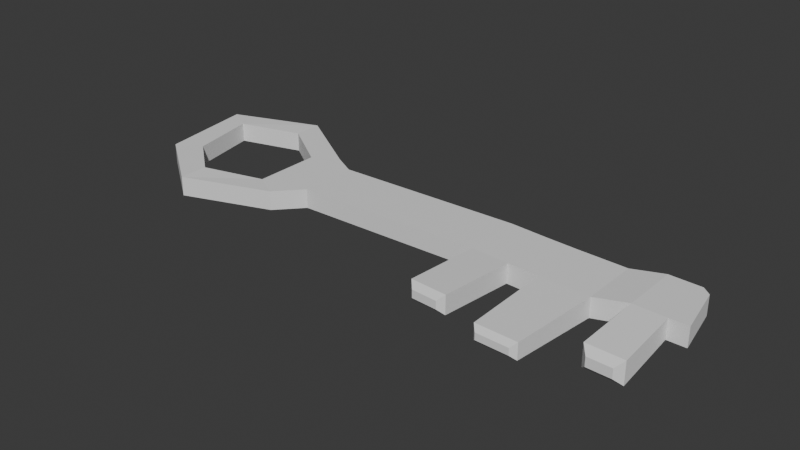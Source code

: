 # Source: JankKey.blend  (saved by Blender 4.2.66; exported with 4.5.12 LTS)
import bpy
from mathutils import Matrix  # noqa: F401  (used for matrix-valued properties, if any)

bpy.ops.wm.read_factory_settings(use_empty=True)
scene = bpy.context.scene
scene.name = 'Scene'

# ---- collections
col_collection = bpy.data.collections.new('Collection'); scene.collection.children.link(col_collection)

# ---- world
world_world = bpy.data.worlds.new('World'); scene.world = world_world
world_world.use_nodes = True; world_world.node_tree.nodes.clear()
_N = world_world.node_tree.nodes; _L = world_world.node_tree.links
n0 = _N.new('ShaderNodeOutputWorld'); n0.name = 'World Output'; n0.location = (300, 300)
n1 = _N.new('ShaderNodeBackground'); n1.name = 'Background'; n1.location = (10, 300)
n1.inputs[0].default_value = (0.05088, 0.05088, 0.05088, 1.0)
_L.new(n1.outputs[0], n0.inputs[0])
n0.is_active_output = True
world_world.color = (0.05088, 0.05088, 0.05088)
world_world.sun_shadow_jitter_overblur = 0.0

# ---- meshes
me_cylinder = bpy.data.meshes.new('Cylinder')
me_cylinder.from_pydata([(0.07959, 0.4879, -0.05465), (0.07959, 0.4879, 0.04535), (0.4835, 0.2305, -0.05704), (0.4835, 0.2305, 0.04296), (0.4835, -0.2695, -0.05704), (0.4835, -0.2695, 0.04296), (0.06352, -0.4595, -0.03633), (0.06352, -0.4595, 0.06367), (-0.2806, -0.2107, -0.03728), (-0.2806, -0.2107, 0.06272), (-0.3509, 0.2892, -0.03689), (-0.3509, 0.2892, 0.06311), (0.07959, 0.3379, -0.05465), (0.07959, 0.3379, 0.04535), (0.3536, 0.1555, -0.05704), (0.3536, 0.1555, 0.04296), (0.3536, -0.1945, -0.05704), (0.3536, -0.1945, 0.04296), (0.06352, -0.3095, -0.03633), (0.06352, -0.3095, 0.06367), (-0.1507, -0.1357, -0.03728), (-0.1507, -0.1357, 0.06272), (-0.221, 0.2142, -0.03689), (-0.221, 0.2142, 0.06311), (0.6043, 0.1655, 0.04296), (0.6043, 0.1655, -0.05704), (0.6043, -0.1379, -0.05704), (0.6043, -0.1379, 0.04296), (1.586, 0.1849, 0.05), (1.586, 0.1849, -0.05), (1.586, -0.1185, -0.05), (1.586, -0.1185, 0.05), (1.944, -0.1389, 0.05), (1.944, -0.1389, -0.05), (1.944, 0.1645, -0.05), (1.944, 0.1645, 0.05), (1.782, 0.1721, 0.05), (1.782, 0.1721, -0.05), (1.782, -0.1312, -0.05), (1.782, -0.1312, 0.05), (2.199, 0.1568, -0.05), (2.199, 0.1568, 0.05), (2.199, -0.1466, -0.05), (2.199, -0.1466, 0.05), (2.362, -0.112, 0.0662), (2.362, -0.112, -0.0338), (2.362, 0.1914, -0.0338), (2.362, 0.1914, 0.0662), (2.526, 0.1865, -0.0338), (2.526, 0.1865, 0.0662), (2.526, -0.1169, -0.0338), (2.526, -0.1169, 0.0662), (2.57, 0.1494, 0.0662), (2.57, 0.1494, -0.0338), (2.62, -0.1169, -0.0338), (2.62, -0.1169, 0.0662), (1.946, -0.5938, -0.04031), (1.969, -0.6186, -0.01616), (1.969, -0.6186, 0.01878), (1.946, -0.5938, 0.04293), (1.599, -0.5486, -0.0003315), (1.572, -0.519, -0.02812), (1.572, -0.519, 0.06766), (1.599, -0.5486, 0.03987), (1.73, -0.5572, 0.03987), (1.759, -0.5313, 0.06766), (1.759, -0.5313, -0.02812), (1.73, -0.5572, -0.0003315), (2.158, -0.6001, 0.04293), (2.133, -0.6235, 0.01878), (2.133, -0.6235, -0.01616), (2.158, -0.6001, -0.04031), (2.373, -0.4651, 0.00269), (2.341, -0.431, 0.03583), (2.341, -0.431, -0.07841), (2.373, -0.4651, -0.04527), (2.528, -0.4366, 0.03583), (2.494, -0.4687, 0.00269), (2.494, -0.4687, -0.04527), (2.528, -0.4366, -0.07841)], [], [(0, 1, 3, 2), (4, 2, 25, 26), (4, 5, 7, 6), (6, 7, 9, 8), (8, 9, 11, 10), (10, 11, 1, 0), (12, 14, 15, 13), (14, 16, 17, 15), (16, 18, 19, 17), (18, 20, 21, 19), (20, 22, 23, 21), (22, 12, 13, 23), (0, 2, 14, 12), (3, 1, 13, 15), (2, 4, 16, 14), (5, 3, 15, 17), (4, 6, 18, 16), (7, 5, 17, 19), (6, 8, 20, 18), (9, 7, 19, 21), (8, 10, 22, 20), (11, 9, 21, 23), (10, 0, 12, 22), (1, 11, 23, 13), (25, 24, 28, 29), (3, 5, 27, 24), (2, 3, 24, 25), (5, 4, 26, 27), (31, 30, 61, 62), (27, 26, 30, 31), (26, 25, 29, 30), (24, 27, 31, 28), (29, 28, 36, 37), (28, 31, 39, 36), (30, 29, 37, 38), (30, 38, 66, 61), (51, 50, 54, 55), (37, 36, 35, 34), (36, 39, 32, 35), (38, 37, 34, 33), (39, 38, 33, 32), (35, 32, 43, 41), (34, 35, 41, 40), (50, 51, 76, 79), (33, 34, 40, 42), (40, 41, 47, 46), (41, 43, 44, 47), (42, 40, 46, 45), (43, 42, 45, 44), (47, 44, 51, 49), (46, 47, 49, 48), (42, 43, 68, 71), (45, 46, 48, 50), (53, 52, 55, 54), (50, 48, 53, 54), (49, 51, 55, 52), (48, 49, 52, 53), (33, 42, 71, 56), (51, 44, 73, 76), (44, 45, 74, 73), (39, 31, 62, 65), (43, 32, 59, 68), (38, 39, 65, 66), (72, 75, 78, 77), (58, 57, 70, 69), (45, 50, 79, 74), (63, 60, 67, 64), (61, 66, 67, 60), (65, 62, 63, 64), (59, 56, 57, 58), (62, 61, 60, 63), (64, 67, 66, 65), (69, 70, 71, 68), (73, 74, 75, 72), (68, 59, 58, 69), (70, 57, 56, 71), (77, 78, 79, 76), (76, 73, 72, 77), (78, 75, 74, 79), (32, 33, 56, 59)])
_uv = me_cylinder.uv_layers.new(name='UVMap')
_uv.uv.foreach_set('vector', [0.6058, 0.5908, 0.5847, 0.5929, 0.5444, 0.5115, 0.563, 0.5028, 0.8727, 0.6901, 0.7196, 0.7009, 0.7369, 0.6625, 0.8298, 0.6559, 0.4163, 0.5164, 0.435, 0.5227, 0.4276, 0.6118, 0.4042, 0.6188, 0.4042, 0.6188, 0.4276, 0.6118, 0.4743, 0.6707, 0.4653, 0.6899, 0.4653, 0.6899, 0.4743, 0.6707, 0.5587, 0.6692, 0.576, 0.6918, 0.576, 0.6918, 0.5587, 0.6692, 0.5847, 0.5929, 0.6058, 0.5908, 0.5405, 0.8926, 0.5353, 0.8243, 0.5674, 0.8023, 0.5674, 0.9112, 0.5353, 0.8243, 0.4685, 0.7911, 0.4637, 0.7605, 0.5674, 0.8023, 0.4685, 0.7911, 0.4151, 0.8227, 0.3897, 0.8119, 0.4637, 0.7605, 0.4151, 0.8227, 0.4241, 0.8816, 0.394, 0.8994, 0.3897, 0.8119, 0.4241, 0.8816, 0.4856, 0.9255, 0.4838, 0.9526, 0.394, 0.8994, 0.4856, 0.9255, 0.5405, 0.8926, 0.5674, 0.9112, 0.4838, 0.9526, 0.6495, 0.8302, 0.7196, 0.7009, 0.7454, 0.739, 0.6954, 0.8269, 0.245, 0.7103, 0.3103, 0.8472, 0.2631, 0.8414, 0.2164, 0.7482, 0.7196, 0.7009, 0.8727, 0.6901, 0.8526, 0.7315, 0.7454, 0.739, 0.08783, 0.6909, 0.245, 0.7103, 0.2164, 0.7482, 0.1064, 0.7347, 0.8727, 0.6901, 0.9401, 0.8147, 0.8942, 0.818, 0.8526, 0.7315, 0.01182, 0.8156, 0.08783, 0.6909, 0.1064, 0.7347, 0.05898, 0.8214, 0.9401, 0.8147, 0.8713, 0.9255, 0.8456, 0.8873, 0.8942, 0.818, 0.07669, 0.9334, 0.01182, 0.8156, 0.05898, 0.8214, 0.1053, 0.8955, 0.8713, 0.9255, 0.7197, 0.9578, 0.7399, 0.9164, 0.8456, 0.8873, 0.2311, 0.9749, 0.07669, 0.9334, 0.1053, 0.8955, 0.2126, 0.9311, 0.7197, 0.9578, 0.6495, 0.8302, 0.6954, 0.8269, 0.7399, 0.9164, 0.3103, 0.8472, 0.2311, 0.9749, 0.2126, 0.9311, 0.2631, 0.8414, 0.5515, 0.4777, 0.5299, 0.4847, 0.516, 0.2592, 0.5366, 0.2576, 0.245, 0.7103, 0.08783, 0.6909, 0.1339, 0.658, 0.2292, 0.6698, 0.563, 0.5028, 0.5444, 0.5115, 0.5299, 0.4847, 0.5515, 0.4777, 0.435, 0.5227, 0.4163, 0.5164, 0.4321, 0.4841, 0.4539, 0.4904, 0.4584, 0.2725, 0.4408, 0.2853, 0.3921, 0.2777, 0.4039, 0.2649, 0.4539, 0.4904, 0.4321, 0.4841, 0.4408, 0.2853, 0.4584, 0.2725, 0.8298, 0.6559, 0.7369, 0.6625, 0.7097, 0.3621, 0.8026, 0.3555, 0.2292, 0.6698, 0.1339, 0.658, 0.178, 0.35, 0.2734, 0.3618, 0.5366, 0.2576, 0.516, 0.2592, 0.5117, 0.2191, 0.5324, 0.2171, 0.2734, 0.3618, 0.178, 0.35, 0.1816, 0.2881, 0.2769, 0.2999, 0.8026, 0.3555, 0.7097, 0.3621, 0.7094, 0.302, 0.8023, 0.2955, 0.8026, 0.3555, 0.8023, 0.2955, 0.9255, 0.2937, 0.9258, 0.3513, 0.4645, 0.07596, 0.4551, 0.06524, 0.4642, 0.05556, 0.4673, 0.06669, 0.5324, 0.2171, 0.5117, 0.2191, 0.5088, 0.1856, 0.5293, 0.184, 0.2769, 0.2999, 0.1816, 0.2881, 0.1855, 0.2369, 0.2808, 0.2486, 0.8023, 0.2955, 0.7094, 0.302, 0.7083, 0.2522, 0.8012, 0.2456, 0.4573, 0.2238, 0.4397, 0.2145, 0.4387, 0.1928, 0.4575, 0.1837, 0.2808, 0.2486, 0.1855, 0.2369, 0.1929, 0.1565, 0.2883, 0.1682, 0.5293, 0.184, 0.5088, 0.1856, 0.5056, 0.1323, 0.5262, 0.1324, 0.4551, 0.06524, 0.4645, 0.07596, 0.4381, 0.07161, 0.4303, 0.06, 0.8012, 0.2456, 0.7083, 0.2522, 0.7051, 0.174, 0.798, 0.1675, 0.5262, 0.1324, 0.5056, 0.1323, 0.507, 0.1007, 0.5251, 0.09965, 0.2883, 0.1682, 0.1929, 0.1565, 0.2101, 0.1064, 0.3055, 0.1182, 0.798, 0.1675, 0.7051, 0.174, 0.691, 0.1244, 0.7839, 0.1179, 0.4587, 0.1298, 0.4432, 0.1195, 0.4464, 0.1034, 0.4587, 0.09807, 0.3055, 0.1182, 0.2101, 0.1064, 0.2149, 0.05477, 0.3103, 0.06652, 0.5251, 0.09965, 0.507, 0.1007, 0.5041, 0.07686, 0.5186, 0.06737, 0.4432, 0.1195, 0.4587, 0.1298, 0.4022, 0.1392, 0.3932, 0.1289, 0.7839, 0.1179, 0.691, 0.1244, 0.6889, 0.07418, 0.7818, 0.06763, 0.5096, 0.05758, 0.498, 0.07098, 0.4673, 0.06669, 0.4642, 0.05556, 0.7818, 0.06763, 0.6889, 0.07418, 0.6993, 0.05985, 0.7798, 0.03875, 0.3103, 0.06652, 0.2149, 0.05477, 0.2186, 0.02513, 0.3004, 0.05119, 0.5186, 0.06737, 0.5041, 0.07686, 0.498, 0.07098, 0.5096, 0.05758, 0.8012, 0.2456, 0.798, 0.1675, 0.9379, 0.1701, 0.9405, 0.2351, 0.2149, 0.05477, 0.2101, 0.1064, 0.109, 0.1006, 0.1145, 0.04157, 0.4587, 0.09807, 0.4464, 0.1034, 0.4185, 0.09361, 0.4329, 0.08803, 0.1816, 0.2881, 0.178, 0.35, 0.05156, 0.339, 0.05495, 0.2797, 0.1929, 0.1565, 0.1855, 0.2369, 0.04253, 0.2186, 0.04874, 0.1517, 0.4397, 0.2145, 0.4573, 0.2238, 0.3996, 0.2432, 0.3871, 0.2346, 0.429, 0.08432, 0.4223, 0.08489, 0.4275, 0.06868, 0.4323, 0.07287, 0.3934, 0.163, 0.387, 0.1652, 0.3915, 0.1376, 0.3966, 0.1412, 0.7839, 0.1179, 0.7818, 0.06763, 0.8807, 0.05988, 0.883, 0.1173, 0.3974, 0.2629, 0.3912, 0.2668, 0.3888, 0.2441, 0.3949, 0.2462, 0.9258, 0.3513, 0.9255, 0.2937, 0.9376, 0.302, 0.9378, 0.3425, 0.05495, 0.2797, 0.05156, 0.339, 0.04327, 0.3295, 0.04566, 0.2878, 0.3977, 0.1661, 0.3865, 0.1745, 0.387, 0.1652, 0.3934, 0.163, 0.4039, 0.2649, 0.3921, 0.2777, 0.3912, 0.2668, 0.3974, 0.2629, 0.3949, 0.2462, 0.3888, 0.2441, 0.3871, 0.2346, 0.3996, 0.2432, 0.3966, 0.1412, 0.3915, 0.1376, 0.3932, 0.1289, 0.4022, 0.1392, 0.4329, 0.08803, 0.4185, 0.09361, 0.4223, 0.08489, 0.429, 0.08432, 0.04874, 0.1517, 0.04253, 0.2186, 0.0356, 0.2104, 0.04039, 0.1587, 0.9486, 0.1772, 0.9507, 0.2274, 0.9405, 0.2351, 0.9379, 0.1701, 0.4323, 0.07287, 0.4275, 0.06868, 0.4303, 0.06, 0.4381, 0.07161, 0.1145, 0.04157, 0.109, 0.1006, 0.09952, 0.08929, 0.1031, 0.05119, 0.8955, 0.06959, 0.8969, 0.1067, 0.883, 0.1173, 0.8807, 0.05988, 0.4575, 0.1837, 0.4387, 0.1928, 0.3865, 0.1745, 0.3977, 0.1661])
me_cylinder.update()

# ---- objects
ob_cylinder = bpy.data.objects.new('Cylinder', me_cylinder)

# ---- transforms, parenting, visibility, modifiers, constraints
ob_cylinder.location = (0.0, 0.0, 0.0)

# ---- collection membership
col_collection.objects.link(ob_cylinder)

# ---- scene / render settings (as saved in the file)
scene.frame_start = 1; scene.frame_end = 250; scene.frame_set(2)
scene.render.engine = 'BLENDER_EEVEE_NEXT'
bpy.context.view_layer.update()

# ---- added for rendering (the .blend has no active camera and no usable light): camera, sun
cam_auto = bpy.data.cameras.new('AutoCamera')
cam_auto.lens = 50.0
cam_auto.sensor_width = 36.0
cam_auto.clip_end = 1000.0
ob_auto_camera = bpy.data.objects.new('AutoCamera', cam_auto)
scene.collection.objects.link(ob_auto_camera)
ob_auto_camera.location = (4.07257, -3.59343, 2.34504)
ob_auto_camera.rotation_euler = (1.09748, -7.21219e-08, 0.694738)
scene.camera = ob_auto_camera
light_auto_sun = bpy.data.lights.new('AutoSun', 'SUN')
light_auto_sun.energy = 3.0
light_auto_sun.angle = 0.0523599
ob_auto_sun = bpy.data.objects.new('AutoSun', light_auto_sun)
scene.collection.objects.link(ob_auto_sun)
ob_auto_sun.rotation_euler = (0.872665, 0.174533, 0.523599)
bpy.context.view_layer.update()
